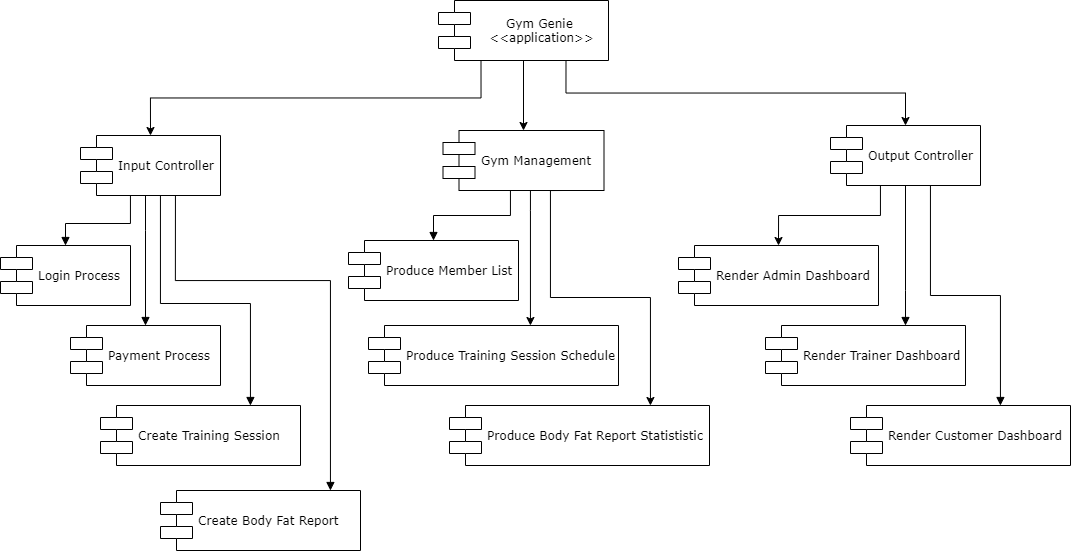

The diagram above was exported from draw.io. Its source (the exported page's mxGraphModel, read from the mxfile embedded in the PNG):
<mxGraphModel dx="1673" dy="839" grid="1" gridSize="10" guides="1" tooltips="1" connect="1" arrows="1" fold="1" page="1" pageScale="1" pageWidth="2336" pageHeight="1654" math="0" shadow="0">
  <root>
    <mxCell id="0" />
    <mxCell id="1" parent="0" />
    <mxCell id="2" style="edgeStyle=orthogonalEdgeStyle;rounded=0;orthogonalLoop=1;jettySize=auto;html=1;startArrow=none;startFill=0;endArrow=block;endFill=1;" edge="1" source="6" target="11" parent="1">
      <mxGeometry relative="1" as="geometry">
        <Array as="points">
          <mxPoint x="750" y="243" />
          <mxPoint x="685" y="243" />
        </Array>
      </mxGeometry>
    </mxCell>
    <mxCell id="3" style="edgeStyle=orthogonalEdgeStyle;rounded=0;orthogonalLoop=1;jettySize=auto;html=1;startArrow=none;startFill=0;endArrow=block;endFill=1;" edge="1" source="6" target="22" parent="1">
      <mxGeometry relative="1" as="geometry">
        <Array as="points">
          <mxPoint x="765" y="250" />
          <mxPoint x="765" y="250" />
        </Array>
      </mxGeometry>
    </mxCell>
    <mxCell id="4" style="edgeStyle=orthogonalEdgeStyle;rounded=0;orthogonalLoop=1;jettySize=auto;html=1;startArrow=none;startFill=0;endArrow=block;endFill=1;" edge="1" source="6" target="23" parent="1">
      <mxGeometry relative="1" as="geometry">
        <Array as="points">
          <mxPoint x="780" y="323" />
          <mxPoint x="870" y="323" />
        </Array>
      </mxGeometry>
    </mxCell>
    <mxCell id="5" style="edgeStyle=orthogonalEdgeStyle;rounded=0;orthogonalLoop=1;jettySize=auto;html=1;startArrow=none;startFill=0;endArrow=block;endFill=1;" edge="1" target="24" parent="1">
      <mxGeometry relative="1" as="geometry">
        <mxPoint x="794.9411764705883" y="215" as="sourcePoint" />
        <mxPoint x="954.9411764705883" y="499.9999999999998" as="targetPoint" />
        <Array as="points">
          <mxPoint x="795" y="300" />
          <mxPoint x="950" y="300" />
        </Array>
      </mxGeometry>
    </mxCell>
    <mxCell id="6" value="Input Controller" style="shape=component;align=left;spacingLeft=36;rounded=0;shadow=0;comic=0;labelBackgroundColor=none;strokeWidth=1;fontFamily=Verdana;fontSize=12;html=1;" vertex="1" parent="1">
      <mxGeometry x="700" y="155" width="140" height="60" as="geometry" />
    </mxCell>
    <mxCell id="7" style="edgeStyle=orthogonalEdgeStyle;rounded=0;orthogonalLoop=1;jettySize=auto;html=1;entryX=0.5;entryY=0;entryDx=0;entryDy=0;" edge="1" source="10" target="27" parent="1">
      <mxGeometry relative="1" as="geometry">
        <Array as="points">
          <mxPoint x="1500" y="235" />
          <mxPoint x="1398" y="235" />
        </Array>
      </mxGeometry>
    </mxCell>
    <mxCell id="8" style="edgeStyle=orthogonalEdgeStyle;rounded=0;orthogonalLoop=1;jettySize=auto;html=1;startArrow=none;startFill=0;endArrow=block;endFill=1;" edge="1" source="10" target="26" parent="1">
      <mxGeometry relative="1" as="geometry">
        <Array as="points">
          <mxPoint x="1525" y="310" />
          <mxPoint x="1525" y="310" />
        </Array>
      </mxGeometry>
    </mxCell>
    <mxCell id="9" style="edgeStyle=orthogonalEdgeStyle;rounded=0;orthogonalLoop=1;jettySize=auto;html=1;startArrow=none;startFill=0;endArrow=block;endFill=1;" edge="1" source="10" target="28" parent="1">
      <mxGeometry relative="1" as="geometry">
        <Array as="points">
          <mxPoint x="1550" y="315" />
          <mxPoint x="1620" y="315" />
        </Array>
      </mxGeometry>
    </mxCell>
    <mxCell id="10" value="Output Controller" style="shape=component;align=left;spacingLeft=36;rounded=0;shadow=0;comic=0;labelBackgroundColor=none;strokeWidth=1;fontFamily=Verdana;fontSize=12;html=1;" vertex="1" parent="1">
      <mxGeometry x="1450" y="145" width="150" height="60" as="geometry" />
    </mxCell>
    <mxCell id="11" value="Login Process" style="shape=component;align=left;spacingLeft=36;rounded=0;shadow=0;comic=0;labelBackgroundColor=none;strokeWidth=1;fontFamily=Verdana;fontSize=12;html=1;" vertex="1" parent="1">
      <mxGeometry x="620" y="265" width="130" height="60" as="geometry" />
    </mxCell>
    <mxCell id="12" style="edgeStyle=orthogonalEdgeStyle;rounded=0;orthogonalLoop=1;jettySize=auto;html=1;" edge="1" source="15" target="20" parent="1">
      <mxGeometry relative="1" as="geometry">
        <Array as="points">
          <mxPoint x="1150" y="230" />
          <mxPoint x="1150" y="230" />
        </Array>
      </mxGeometry>
    </mxCell>
    <mxCell id="13" style="edgeStyle=orthogonalEdgeStyle;rounded=0;orthogonalLoop=1;jettySize=auto;html=1;exitX=0.75;exitY=1;exitDx=0;exitDy=0;" edge="1" source="15" target="25" parent="1">
      <mxGeometry relative="1" as="geometry">
        <Array as="points">
          <mxPoint x="1170" y="210" />
          <mxPoint x="1170" y="317" />
          <mxPoint x="1270" y="317" />
        </Array>
      </mxGeometry>
    </mxCell>
    <mxCell id="14" style="edgeStyle=orthogonalEdgeStyle;rounded=0;orthogonalLoop=1;jettySize=auto;html=1;startArrow=none;startFill=0;endArrow=block;endFill=1;" edge="1" source="15" target="21" parent="1">
      <mxGeometry relative="1" as="geometry">
        <Array as="points">
          <mxPoint x="1130" y="235" />
          <mxPoint x="1053" y="235" />
        </Array>
      </mxGeometry>
    </mxCell>
    <mxCell id="15" value="Gym Management" style="shape=component;align=left;spacingLeft=36;rounded=0;shadow=0;comic=0;labelBackgroundColor=none;strokeWidth=1;fontFamily=Verdana;fontSize=12;html=1;" vertex="1" parent="1">
      <mxGeometry x="1062.5" y="150" width="161" height="60" as="geometry" />
    </mxCell>
    <mxCell id="16" style="edgeStyle=orthogonalEdgeStyle;rounded=0;orthogonalLoop=1;jettySize=auto;html=1;exitX=0.25;exitY=1;exitDx=0;exitDy=0;entryX=0.5;entryY=0;entryDx=0;entryDy=0;" edge="1" source="19" target="6" parent="1">
      <mxGeometry relative="1" as="geometry" />
    </mxCell>
    <mxCell id="17" style="edgeStyle=orthogonalEdgeStyle;rounded=0;orthogonalLoop=1;jettySize=auto;html=1;exitX=0.5;exitY=1;exitDx=0;exitDy=0;entryX=0.5;entryY=0;entryDx=0;entryDy=0;" edge="1" source="19" target="15" parent="1">
      <mxGeometry relative="1" as="geometry" />
    </mxCell>
    <mxCell id="18" style="edgeStyle=orthogonalEdgeStyle;rounded=0;orthogonalLoop=1;jettySize=auto;html=1;exitX=0.75;exitY=1;exitDx=0;exitDy=0;entryX=0.5;entryY=0;entryDx=0;entryDy=0;" edge="1" source="19" target="10" parent="1">
      <mxGeometry relative="1" as="geometry" />
    </mxCell>
    <mxCell id="19" value="Gym Genie &lt;br&gt;&amp;lt;&amp;lt;application&amp;gt;&amp;gt;" style="shape=component;align=center;spacingLeft=36;rounded=0;shadow=0;comic=0;labelBackgroundColor=none;strokeWidth=1;fontFamily=Verdana;fontSize=12;html=1;" vertex="1" parent="1">
      <mxGeometry x="1058" y="20" width="170" height="60" as="geometry" />
    </mxCell>
    <mxCell id="20" value="Produce Training Session Schedule" style="shape=component;align=left;spacingLeft=36;rounded=0;shadow=0;comic=0;labelBackgroundColor=none;strokeWidth=1;fontFamily=Verdana;fontSize=12;html=1;" vertex="1" parent="1">
      <mxGeometry x="988" y="345" width="250" height="60" as="geometry" />
    </mxCell>
    <mxCell id="21" value="Produce Member List" style="shape=component;align=left;spacingLeft=36;rounded=0;shadow=0;comic=0;labelBackgroundColor=none;strokeWidth=1;fontFamily=Verdana;fontSize=12;html=1;" vertex="1" parent="1">
      <mxGeometry x="968" y="260" width="170" height="60" as="geometry" />
    </mxCell>
    <mxCell id="22" value="Payment Process" style="shape=component;align=left;spacingLeft=36;rounded=0;shadow=0;comic=0;labelBackgroundColor=none;strokeWidth=1;fontFamily=Verdana;fontSize=12;html=1;" vertex="1" parent="1">
      <mxGeometry x="690" y="345" width="150" height="60" as="geometry" />
    </mxCell>
    <mxCell id="23" value="Create Training Session" style="shape=component;align=left;spacingLeft=36;rounded=0;shadow=0;comic=0;labelBackgroundColor=none;strokeWidth=1;fontFamily=Verdana;fontSize=12;html=1;" vertex="1" parent="1">
      <mxGeometry x="720" y="425" width="200" height="60" as="geometry" />
    </mxCell>
    <mxCell id="24" value="Create Body Fat Report" style="shape=component;align=left;spacingLeft=36;rounded=0;shadow=0;comic=0;labelBackgroundColor=none;strokeWidth=1;fontFamily=Verdana;fontSize=12;html=1;" vertex="1" parent="1">
      <mxGeometry x="780" y="510" width="200" height="60" as="geometry" />
    </mxCell>
    <mxCell id="25" value="Produce Body Fat Report Statististic" style="shape=component;align=left;spacingLeft=36;rounded=0;shadow=0;comic=0;labelBackgroundColor=none;strokeWidth=1;fontFamily=Verdana;fontSize=12;html=1;" vertex="1" parent="1">
      <mxGeometry x="1069" y="425" width="260" height="60" as="geometry" />
    </mxCell>
    <mxCell id="26" value="Render Trainer Dashboard" style="shape=component;align=left;spacingLeft=36;rounded=0;shadow=0;comic=0;labelBackgroundColor=none;strokeWidth=1;fontFamily=Verdana;fontSize=12;html=1;" vertex="1" parent="1">
      <mxGeometry x="1385" y="345" width="200" height="60" as="geometry" />
    </mxCell>
    <mxCell id="27" value="Render Admin Dashboard" style="shape=component;align=left;spacingLeft=36;rounded=0;shadow=0;comic=0;labelBackgroundColor=none;strokeWidth=1;fontFamily=Verdana;fontSize=12;html=1;" vertex="1" parent="1">
      <mxGeometry x="1298" y="265" width="200" height="60" as="geometry" />
    </mxCell>
    <mxCell id="28" value="Render Customer Dashboard" style="shape=component;align=left;spacingLeft=36;rounded=0;shadow=0;comic=0;labelBackgroundColor=none;strokeWidth=1;fontFamily=Verdana;fontSize=12;html=1;" vertex="1" parent="1">
      <mxGeometry x="1470" y="425" width="220" height="60" as="geometry" />
    </mxCell>
  </root>
</mxGraphModel>